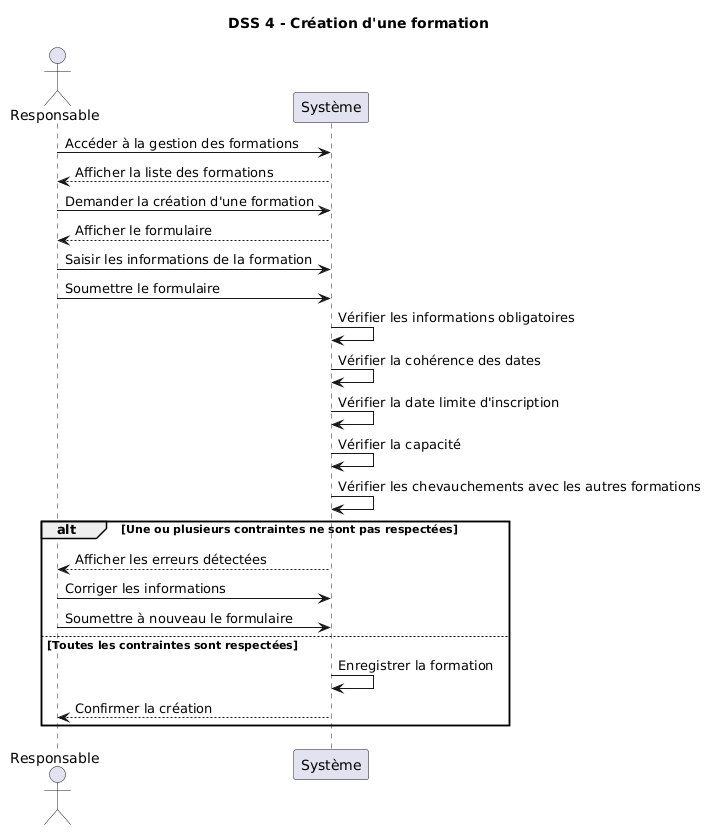

The diagram above was rendered by PlantUML. Its source (embedded in the PNG):
@startuml
title DSS 4 - Création d'une formation

actor Responsable
participant "Système" as Systeme

Responsable -> Systeme : Accéder à la gestion des formations
Systeme --> Responsable : Afficher la liste des formations

Responsable -> Systeme : Demander la création d'une formation
Systeme --> Responsable : Afficher le formulaire

Responsable -> Systeme : Saisir les informations de la formation
Responsable -> Systeme : Soumettre le formulaire

Systeme -> Systeme : Vérifier les informations obligatoires
Systeme -> Systeme : Vérifier la cohérence des dates
Systeme -> Systeme : Vérifier la date limite d'inscription
Systeme -> Systeme : Vérifier la capacité
Systeme -> Systeme : Vérifier les chevauchements avec les autres formations

alt Une ou plusieurs contraintes ne sont pas respectées
    Systeme --> Responsable : Afficher les erreurs détectées
    Responsable -> Systeme : Corriger les informations
    Responsable -> Systeme : Soumettre à nouveau le formulaire
else Toutes les contraintes sont respectées
    Systeme -> Systeme : Enregistrer la formation
    Systeme --> Responsable : Confirmer la création
end
@enduml